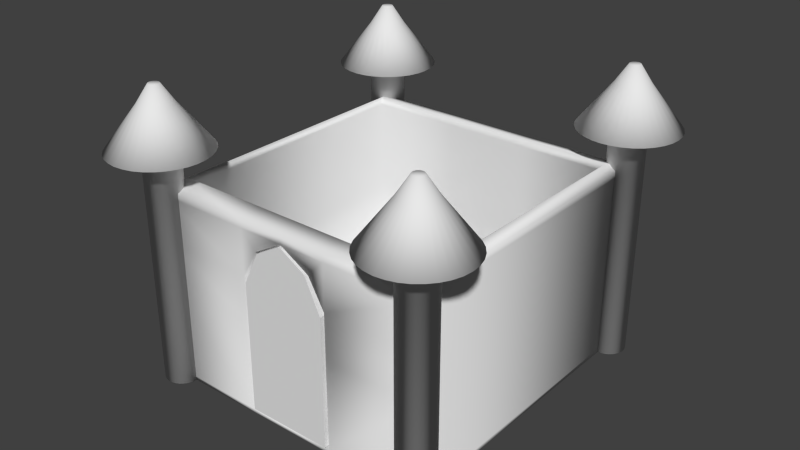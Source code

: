# Source: Castle.blend  (saved by Blender 2.76.0; exported with 4.5.12 LTS)
import bpy
from mathutils import Matrix  # noqa: F401  (used for matrix-valued properties, if any)

bpy.ops.wm.read_factory_settings(use_empty=True)
scene = bpy.context.scene
scene.name = 'Scene'

# ---- collections
col_collection_1 = bpy.data.collections.new('Collection 1'); scene.collection.children.link(col_collection_1)

# ---- world
world_world = bpy.data.worlds.new('World'); scene.world = world_world
world_world.color = (0.05088, 0.05088, 0.05088)
world_world.use_sun_shadow = False
world_world.sun_shadow_jitter_overblur = 0.0
world_world.cycles.sampling_method = 'MANUAL'
world_world.cycles.sample_map_resolution = 256

# ---- meshes
me_cube_002 = bpy.data.meshes.new('Cube.002')
me_cube_002.from_pydata([(-2.458, -0.183, 0.0), (-2.458, -0.183, 7.414), (-2.458, 0.183, 0.0), (-2.458, 0.183, 7.414), (2.458, -0.183, 0.0), (2.458, -0.183, 7.414), (2.458, 0.183, 0.0), (2.458, 0.183, 7.414), (-1.55, -0.183, 9.318), (-1.55, 0.183, 9.318), (1.55, -0.183, 9.318), (1.55, 0.183, 9.318), (-0.108, -0.183, 10.16), (-0.108, 0.183, 10.16), (0.108, -0.183, 10.16), (0.108, 0.183, 10.16), (0.0, 0.183, 7.414), (0.0, 0.183, 0.0), (0.0, -0.183, 7.414), (0.0, -0.183, 0.0), (0.0, 0.183, 9.318), (0.0, -0.183, 9.318), (0.0, 0.183, 10.16), (0.0, -0.183, 10.16)], [], [(1, 3, 2, 0), (16, 7, 6, 17), (7, 5, 4, 6), (18, 1, 0, 19), (19, 17, 6, 4), (5, 7, 11, 10), (10, 11, 15, 14), (3, 1, 8, 9), (18, 5, 10, 21), (16, 3, 9, 20), (23, 22, 13, 12), (9, 8, 12, 13), (21, 10, 14, 23), (20, 9, 13, 22), (11, 20, 22, 15), (8, 21, 23, 12), (14, 15, 22, 23), (7, 16, 20, 11), (1, 18, 21, 8), (0, 2, 17, 19), (5, 18, 19, 4), (3, 16, 17, 2)])
me_cube_002.use_remesh_preserve_volume = False
me_cube_002.use_remesh_preserve_attributes = False
me_cube_002.use_mirror_vertex_groups = False
me_cube_002.update()
me_cube_001 = bpy.data.meshes.new('Cube.001')
me_cube_001.from_pydata([(7.561, 7.421, 10.39), (7.561, -7.421, 10.39), (8.071, -8.549, -0.986), (8.071, -8.549, 10.06), (8.071, 8.549, -0.986), (8.071, 8.549, 10.06), (7.561, 7.421, -0.7595), (7.561, -7.421, -0.7595), (8.071, 8.549, 9.658), (8.071, -8.549, 9.658), (7.561, -7.421, 9.934), (7.561, 7.421, 9.934), (8.071, 8.549, -0.7662), (8.071, -8.549, -0.7662), (8.073, -7.552, 12.19), (8.073, -7.552, -0.986), (8.078, 9.564, -0.986), (8.078, 9.564, 12.19), (8.273, 9.545, -0.986), (8.273, 9.545, 12.19), (8.46, 9.488, -0.986), (8.46, 9.488, 12.19), (8.633, 9.395, -0.986), (8.633, 9.395, 12.19), (8.785, 9.271, -0.986), (8.785, 9.271, 12.19), (8.909, 9.12, -0.986), (8.909, 9.12, 12.19), (9.001, 8.947, -0.986), (9.001, 8.947, 12.19), (9.058, 8.759, -0.986), (9.058, 8.759, 12.19), (9.078, 8.564, -0.986), (9.078, 8.564, 12.19), (9.058, 8.369, -0.986), (9.058, 8.369, 12.19), (9.001, 8.181, -0.986), (9.001, 8.181, 12.19), (8.909, 8.008, -0.986), (8.909, 8.008, 12.19), (8.785, 7.857, -0.986), (8.785, 7.857, 12.19), (8.633, 7.733, -0.986), (8.633, 7.733, 12.19), (8.46, 7.64, -0.986), (8.46, 7.64, 12.19), (8.273, 7.583, -0.986), (8.273, 7.583, 12.19), (8.078, 7.564, -0.986), (8.078, 7.564, 12.19), (7.882, 7.583, -0.986), (7.882, 7.583, 12.19), (7.695, 7.64, -0.986), (7.695, 7.64, 12.19), (7.522, 7.733, -0.986), (7.522, 7.733, 12.19), (7.37, 7.857, -0.986), (7.37, 7.857, 12.19), (7.246, 8.008, -0.986), (7.246, 8.008, 12.19), (7.154, 8.181, -0.986), (7.154, 8.181, 12.19), (7.097, 8.369, -0.986), (7.097, 8.369, 12.19), (7.078, 8.564, -0.986), (7.078, 8.564, 12.19), (7.097, 8.759, -0.986), (7.097, 8.759, 12.19), (7.154, 8.947, -0.986), (7.154, 8.947, 12.19), (7.246, 9.12, -0.986), (7.246, 9.12, 12.19), (7.37, 9.271, -0.986), (7.37, 9.271, 12.19), (7.522, 9.395, -0.986), (7.522, 9.395, 12.19), (7.695, 9.488, -0.986), (7.695, 9.488, 12.19), (7.882, 9.545, -0.986), (7.882, 9.545, 12.19), (8.268, -7.571, -0.986), (8.268, -7.571, 12.19), (8.455, -7.628, -0.986), (8.455, -7.628, 12.19), (8.628, -7.72, -0.986), (8.628, -7.72, 12.19), (8.78, -7.845, -0.986), (8.78, -7.845, 12.19), (8.904, -7.996, -0.986), (8.904, -7.996, 12.19), (8.996, -8.169, -0.986), (8.996, -8.169, 12.19), (9.053, -8.357, -0.986), (9.053, -8.357, 12.19), (9.073, -8.552, -0.986), (9.073, -8.552, 12.19), (9.053, -8.747, -0.986), (9.053, -8.747, 12.19), (8.996, -8.934, -0.986), (8.996, -8.934, 12.19), (8.904, -9.107, -0.986), (8.904, -9.107, 12.19), (8.78, -9.259, -0.986), (8.78, -9.259, 12.19), (8.628, -9.383, -0.986), (8.628, -9.383, 12.19), (8.455, -9.476, -0.986), (8.455, -9.476, 12.19), (8.268, -9.532, -0.986), (8.268, -9.532, 12.19), (8.073, -9.552, -0.986), (8.073, -9.552, 12.19), (7.877, -9.532, -0.986), (7.877, -9.532, 12.19), (7.69, -9.476, -0.986), (7.69, -9.476, 12.19), (7.517, -9.383, -0.986), (7.517, -9.383, 12.19), (7.365, -9.259, -0.986), (7.365, -9.259, 12.19), (7.241, -9.107, -0.986), (7.241, -9.107, 12.19), (7.149, -8.934, -0.986), (7.149, -8.934, 12.19), (7.092, -8.747, -0.986), (7.092, -8.747, 12.19), (7.073, -8.552, -0.986), (7.073, -8.552, 12.19), (7.092, -8.357, -0.986), (7.092, -8.357, 12.19), (7.149, -8.169, -0.986), (7.149, -8.169, 12.19), (7.241, -7.996, -0.986), (7.241, -7.996, 12.19), (7.365, -7.845, -0.986), (7.365, -7.845, 12.19), (7.517, -7.72, -0.986), (7.517, -7.72, 12.19), (7.69, -7.628, -0.986), (7.69, -7.628, 12.19), (7.877, -7.571, -0.986), (7.877, -7.571, 12.19), (8.073, -5.765, 12.19), (8.078, 11.35, 12.19), (8.621, 11.3, 12.19), (9.144, 11.14, 12.19), (9.626, 10.88, 12.19), (10.05, 10.53, 12.19), (10.39, 10.11, 12.19), (10.65, 9.63, 12.19), (10.81, 9.108, 12.19), (10.86, 8.564, 12.19), (10.81, 8.02, 12.19), (10.65, 7.498, 12.19), (10.39, 7.016, 12.19), (10.05, 6.594, 12.19), (9.626, 6.247, 12.19), (9.144, 5.99, 12.19), (8.621, 5.831, 12.19), (8.078, 5.778, 12.19), (7.534, 5.831, 12.19), (7.011, 5.99, 12.19), (6.529, 6.247, 12.19), (6.107, 6.594, 12.19), (5.761, 7.016, 12.19), (5.503, 7.498, 12.19), (5.345, 8.02, 12.19), (5.291, 8.564, 12.19), (5.345, 9.108, 12.19), (5.503, 9.63, 12.19), (5.761, 10.11, 12.19), (6.107, 10.53, 12.19), (6.529, 10.88, 12.19), (7.011, 11.14, 12.19), (7.534, 11.3, 12.19), (8.616, -5.819, 12.19), (9.139, -5.977, 12.19), (9.621, -6.235, 12.19), (10.04, -6.581, 12.19), (10.39, -7.004, 12.19), (10.65, -7.485, 12.19), (10.81, -8.008, 12.19), (10.86, -8.552, 12.19), (10.81, -9.095, 12.19), (10.65, -9.618, 12.19), (10.39, -10.1, 12.19), (10.04, -10.52, 12.19), (9.621, -10.87, 12.19), (9.139, -11.13, 12.19), (8.616, -11.28, 12.19), (8.073, -11.34, 12.19), (7.529, -11.28, 12.19), (7.006, -11.13, 12.19), (6.524, -10.87, 12.19), (6.102, -10.52, 12.19), (5.756, -10.1, 12.19), (5.498, -9.618, 12.19), (5.34, -9.095, 12.19), (5.286, -8.552, 12.19), (5.34, -8.008, 12.19), (5.498, -7.485, 12.19), (5.756, -7.004, 12.19), (6.102, -6.581, 12.19), (6.524, -6.235, 12.19), (7.006, -5.977, 12.19), (7.529, -5.819, 12.19), (8.073, -7.574, 14.55), (8.078, 9.542, 14.55), (8.268, 9.523, 14.55), (8.452, 9.467, 14.55), (8.621, 9.377, 14.55), (8.769, 9.255, 14.55), (8.89, 9.107, 14.55), (8.981, 8.938, 14.55), (9.036, 8.755, 14.55), (9.055, 8.564, 14.55), (9.036, 8.373, 14.55), (8.981, 8.19, 14.55), (8.89, 8.021, 14.55), (8.769, 7.873, 14.55), (8.621, 7.751, 14.55), (8.452, 7.661, 14.55), (8.268, 7.605, 14.55), (8.078, 7.586, 14.55), (7.887, 7.605, 14.55), (7.703, 7.661, 14.55), (7.534, 7.751, 14.55), (7.386, 7.873, 14.55), (7.265, 8.021, 14.55), (7.174, 8.19, 14.55), (7.119, 8.373, 14.55), (7.1, 8.564, 14.55), (7.119, 8.755, 14.55), (7.174, 8.938, 14.55), (7.265, 9.107, 14.55), (7.386, 9.255, 14.55), (7.534, 9.377, 14.55), (7.703, 9.467, 14.55), (7.887, 9.523, 14.55), (8.263, -7.593, 14.55), (8.447, -7.648, 14.55), (8.616, -7.739, 14.55), (8.764, -7.86, 14.55), (8.885, -8.008, 14.55), (8.976, -8.178, 14.55), (9.031, -8.361, 14.55), (9.05, -8.552, 14.55), (9.031, -8.742, 14.55), (8.976, -8.926, 14.55), (8.885, -9.095, 14.55), (8.764, -9.243, 14.55), (8.616, -9.365, 14.55), (8.447, -9.455, 14.55), (8.263, -9.511, 14.55), (8.073, -9.529, 14.55), (7.882, -9.511, 14.55), (7.698, -9.455, 14.55), (7.529, -9.365, 14.55), (7.381, -9.243, 14.55), (7.26, -9.095, 14.55), (7.169, -8.926, 14.55), (7.114, -8.742, 14.55), (7.095, -8.552, 14.55), (7.114, -8.361, 14.55), (7.169, -8.178, 14.55), (7.26, -8.008, 14.55), (7.381, -7.86, 14.55), (7.529, -7.739, 14.55), (7.698, -7.648, 14.55), (7.882, -7.593, 14.55), (8.073, -8.245, 15.58), (8.078, 8.87, 15.58), (8.137, 8.865, 15.58), (8.195, 8.847, 15.58), (8.248, 8.819, 15.58), (8.294, 8.781, 15.58), (8.332, 8.734, 15.58), (8.361, 8.681, 15.58), (8.378, 8.624, 15.58), (8.384, 8.564, 15.58), (8.378, 8.504, 15.58), (8.361, 8.447, 15.58), (8.332, 8.394, 15.58), (8.294, 8.347, 15.58), (8.248, 8.309, 15.58), (8.195, 8.281, 15.58), (8.137, 8.263, 15.58), (8.078, 8.258, 15.58), (8.018, 8.263, 15.58), (7.96, 8.281, 15.58), (7.907, 8.309, 15.58), (7.861, 8.347, 15.58), (7.823, 8.394, 15.58), (7.794, 8.447, 15.58), (7.777, 8.504, 15.58), (7.771, 8.564, 15.58), (7.777, 8.624, 15.58), (7.794, 8.681, 15.58), (7.823, 8.734, 15.58), (7.861, 8.781, 15.58), (7.907, 8.819, 15.58), (7.96, 8.847, 15.58), (8.018, 8.865, 15.58), (8.132, -8.251, 15.58), (8.19, -8.269, 15.58), (8.243, -8.297, 15.58), (8.289, -8.335, 15.58), (8.327, -8.381, 15.58), (8.356, -8.434, 15.58), (8.373, -8.492, 15.58), (8.379, -8.552, 15.58), (8.373, -8.611, 15.58), (8.356, -8.669, 15.58), (8.327, -8.722, 15.58), (8.289, -8.768, 15.58), (8.243, -8.806, 15.58), (8.19, -8.835, 15.58), (8.132, -8.852, 15.58), (8.073, -8.858, 15.58), (8.013, -8.852, 15.58), (7.955, -8.835, 15.58), (7.902, -8.806, 15.58), (7.856, -8.768, 15.58), (7.818, -8.722, 15.58), (7.789, -8.669, 15.58), (7.772, -8.611, 15.58), (7.766, -8.552, 15.58), (7.772, -8.492, 15.58), (7.789, -8.434, 15.58), (7.818, -8.381, 15.58), (7.856, -8.335, 15.58), (7.902, -8.297, 15.58), (7.955, -8.269, 15.58), (8.013, -8.251, 15.58), (2.472, -7.421, 10.39), (2.639, 8.549, 10.06), (2.639, -8.549, -0.986), (2.472, 7.421, 10.39), (2.639, 8.549, -0.986), (2.639, -8.549, 10.06), (2.472, -7.421, -0.7595), (2.472, 7.421, -0.7595), (2.639, -8.549, 9.658), (2.639, 8.549, 9.658), (2.472, -7.421, 9.934), (2.472, 7.421, 9.934), (2.639, -8.549, -0.7662), (2.639, 8.549, -0.7662), (0.0, -8.549, -0.986), (0.0, 8.549, -0.986), (0.0, -7.421, -0.7595), (0.0, 7.421, -0.7595), (0.0, -7.421, 10.39), (0.0, 8.549, 10.06), (0.0, 7.421, 10.39), (0.0, -8.549, 10.06), (0.0, 7.421, -0.7595), (0.0, -8.549, 9.658), (0.0, 8.549, 9.658), (0.0, -7.421, 9.934), (0.0, 7.421, 9.934), (0.0, 8.549, -0.7662), (0.0, -8.549, -0.7662), (8.071, 8.549, 4.446), (8.071, -8.549, 4.446), (2.639, 8.549, 4.446), (2.639, -8.549, 4.446), (0.0, 8.549, 4.446), (7.561, -7.421, 4.587), (7.561, 7.421, 4.587), (2.472, -7.421, 4.587), (2.472, 7.421, 4.587), (0.0, 7.421, 4.587), (7.561, -7.421, 7.261), (7.561, 7.421, 7.261), (8.071, 8.549, 7.052), (8.071, -8.549, 7.052), (2.639, 8.549, 7.052), (2.639, -8.549, 7.052), (0.0, 8.549, 7.052), (2.472, -7.421, 7.261), (2.472, 7.421, 7.261), (0.0, 7.421, 7.261), (1.625, -7.421, 8.913), (1.709, -8.549, 8.671)], [], [(347, 12, 4, 338), (12, 13, 2, 4), (336, 338, 4, 2), (3, 5, 0, 1), (339, 3, 1, 334), (368, 369, 6, 7), (5, 3, 9, 8), (335, 5, 8, 343), (334, 1, 10, 344), (1, 0, 11, 10), (363, 364, 13, 12), (365, 363, 12, 347), (136, 137, 139, 138), (16, 17, 19, 18), (134, 135, 137, 136), (18, 19, 21, 20), (132, 133, 135, 134), (20, 21, 23, 22), (130, 131, 133, 132), (22, 23, 25, 24), (128, 129, 131, 130), (24, 25, 27, 26), (126, 127, 129, 128), (26, 27, 29, 28), (124, 125, 127, 126), (28, 29, 31, 30), (122, 123, 125, 124), (30, 31, 33, 32), (120, 121, 123, 122), (32, 33, 35, 34), (118, 119, 121, 120), (34, 35, 37, 36), (116, 117, 119, 118), (36, 37, 39, 38), (114, 115, 117, 116), (38, 39, 41, 40), (112, 113, 115, 114), (40, 41, 43, 42), (110, 111, 113, 112), (42, 43, 45, 44), (108, 109, 111, 110), (44, 45, 47, 46), (106, 107, 109, 108), (46, 47, 49, 48), (104, 105, 107, 106), (48, 49, 51, 50), (102, 103, 105, 104), (50, 51, 53, 52), (100, 101, 103, 102), (52, 53, 55, 54), (98, 99, 101, 100), (54, 55, 57, 56), (96, 97, 99, 98), (56, 57, 59, 58), (94, 95, 97, 96), (58, 59, 61, 60), (92, 93, 95, 94), (60, 61, 63, 62), (90, 91, 93, 92), (62, 63, 65, 64), (88, 89, 91, 90), (64, 65, 67, 66), (86, 87, 89, 88), (66, 67, 69, 68), (84, 85, 87, 86), (68, 69, 71, 70), (15, 80, 82, 84, 86, 88, 90, 92, 94, 96, 98, 100, 102, 104, 106, 108, 110, 112, 114, 116, 118, 120, 122, 124, 126, 128, 130, 132, 134, 136, 138, 140), (82, 83, 85, 84), (70, 71, 73, 72), (138, 139, 141, 140), (80, 81, 83, 82), (72, 73, 75, 74), (140, 141, 14, 15), (15, 14, 81, 80), (74, 75, 77, 76), (105, 103, 186, 187), (78, 79, 17, 16), (76, 77, 79, 78), (119, 117, 193, 194), (16, 18, 20, 22, 24, 26, 28, 30, 32, 34, 36, 38, 40, 42, 44, 46, 48, 50, 52, 54, 56, 58, 60, 62, 64, 66, 68, 70, 72, 74, 76, 78), (165, 164, 228, 229), (205, 204, 268, 269), (45, 43, 156, 157), (133, 131, 200, 201), (81, 14, 142, 175), (35, 33, 151, 152), (77, 75, 172, 173), (25, 23, 146, 147), (67, 65, 167, 168), (87, 85, 177, 178), (135, 133, 201, 202), (115, 113, 191, 192), (101, 99, 184, 185), (57, 55, 162, 163), (47, 45, 157, 158), (137, 135, 202, 203), (37, 35, 152, 153), (79, 77, 173, 174), (97, 95, 182, 183), (83, 81, 175, 176), (111, 109, 189, 190), (27, 25, 147, 148), (69, 67, 168, 169), (121, 119, 194, 195), (59, 57, 163, 164), (139, 137, 203, 204), (17, 79, 174, 143), (49, 47, 158, 159), (93, 91, 180, 181), (107, 105, 187, 188), (39, 37, 153, 154), (123, 121, 195, 196), (141, 139, 204, 205), (29, 27, 148, 149), (19, 17, 143, 144), (71, 69, 169, 170), (61, 59, 164, 165), (89, 87, 178, 179), (125, 123, 196, 197), (117, 115, 192, 193), (103, 101, 185, 186), (51, 49, 159, 160), (14, 141, 205, 142), (41, 39, 154, 155), (127, 125, 197, 198), (31, 29, 149, 150), (99, 97, 183, 184), (73, 71, 170, 171), (85, 83, 176, 177), (113, 111, 190, 191), (21, 19, 144, 145), (63, 61, 165, 166), (53, 51, 160, 161), (129, 127, 198, 199), (43, 41, 155, 156), (95, 93, 181, 182), (109, 107, 188, 189), (33, 31, 150, 151), (75, 73, 171, 172), (131, 129, 199, 200), (23, 21, 145, 146), (65, 63, 166, 167), (55, 53, 161, 162), (91, 89, 179, 180), (215, 214, 278, 279), (231, 230, 294, 295), (193, 192, 256, 257), (142, 205, 269, 206), (177, 176, 240, 241), (150, 149, 213, 214), (166, 165, 229, 230), (182, 181, 245, 246), (167, 166, 230, 231), (151, 150, 214, 215), (187, 186, 250, 251), (152, 151, 215, 216), (168, 167, 231, 232), (192, 191, 255, 256), (176, 175, 239, 240), (153, 152, 216, 217), (169, 168, 232, 233), (181, 180, 244, 245), (170, 169, 233, 234), (154, 153, 217, 218), (186, 185, 249, 250), (155, 154, 218, 219), (171, 170, 234, 235), (191, 190, 254, 255), (172, 171, 235, 236), (156, 155, 219, 220), (175, 142, 206, 239), (180, 179, 243, 244), (173, 172, 236, 237), (157, 156, 220, 221), (185, 184, 248, 249), (158, 157, 221, 222), (174, 173, 237, 238), (190, 189, 253, 254), (143, 174, 238, 207), (159, 158, 222, 223), (195, 194, 258, 259), (196, 195, 259, 260), (179, 178, 242, 243), (144, 143, 207, 208), (197, 196, 260, 261), (160, 159, 223, 224), (184, 183, 247, 248), (198, 197, 261, 262), (161, 160, 224, 225), (145, 144, 208, 209), (199, 198, 262, 263), (189, 188, 252, 253), (146, 145, 209, 210), (200, 199, 263, 264), (162, 161, 225, 226), (194, 193, 257, 258), (201, 200, 264, 265), (178, 177, 241, 242), (147, 146, 210, 211), (202, 201, 265, 266), (163, 162, 226, 227), (183, 182, 246, 247), (203, 202, 266, 267), (164, 163, 227, 228), (148, 147, 211, 212), (204, 203, 267, 268), (188, 187, 251, 252), (149, 148, 212, 213), (272, 271, 302, 301, 300, 299, 298, 297, 296, 295, 294, 293, 292, 291, 290, 289, 288, 287, 286, 285, 284, 283, 282, 281, 280, 279, 278, 277, 276, 275, 274, 273), (303, 270, 333, 332, 331, 330, 329, 328, 327, 326, 325, 324, 323, 322, 321, 320, 319, 318, 317, 316, 315, 314, 313, 312, 311, 310, 309, 308, 307, 306, 305, 304), (251, 250, 314, 315), (216, 215, 279, 280), (232, 231, 295, 296), (256, 255, 319, 320), (240, 239, 303, 304), (217, 216, 280, 281), (233, 232, 296, 297), (245, 244, 308, 309), (234, 233, 297, 298), (218, 217, 281, 282), (250, 249, 313, 314), (219, 218, 282, 283), (235, 234, 298, 299), (255, 254, 318, 319), (236, 235, 299, 300), (220, 219, 283, 284), (239, 206, 270, 303), (244, 243, 307, 308), (237, 236, 300, 301), (221, 220, 284, 285), (249, 248, 312, 313), (222, 221, 285, 286), (238, 237, 301, 302), (254, 253, 317, 318), (207, 238, 302, 271), (223, 222, 286, 287), (259, 258, 322, 323), (260, 259, 323, 324), (243, 242, 306, 307), (208, 207, 271, 272), (261, 260, 324, 325), (224, 223, 287, 288), (248, 247, 311, 312), (262, 261, 325, 326), (225, 224, 288, 289), (209, 208, 272, 273), (263, 262, 326, 327), (253, 252, 316, 317), (210, 209, 273, 274), (264, 263, 327, 328), (226, 225, 289, 290), (258, 257, 321, 322), (265, 264, 328, 329), (242, 241, 305, 306), (211, 210, 274, 275), (266, 265, 329, 330), (227, 226, 290, 291), (247, 246, 310, 311), (267, 266, 330, 331), (228, 227, 291, 292), (212, 211, 275, 276), (268, 267, 331, 332), (252, 251, 315, 316), (213, 212, 276, 277), (269, 268, 332, 333), (229, 228, 292, 293), (257, 256, 320, 321), (206, 269, 333, 270), (241, 240, 304, 305), (214, 213, 277, 278), (230, 229, 293, 294), (246, 245, 309, 310), (364, 366, 346, 13), (0, 337, 345, 11), (3, 339, 342, 9), (7, 6, 341, 340), (370, 368, 7, 340), (13, 346, 336, 2), (5, 335, 337, 0), (338, 336, 348, 349), (340, 341, 351, 350), (337, 335, 353, 354), (365, 347, 361, 367), (342, 339, 355, 357), (334, 344, 359, 352), (339, 334, 352, 355), (369, 371, 341, 6), (335, 343, 358, 353), (345, 337, 354, 360), (347, 338, 349, 361), (380, 378, 384, 383), (383, 384, 357, 359), (381, 345, 360, 382), (362, 348, 336, 346), (346, 340, 350, 362), (341, 371, 372, 356), (346, 366, 370, 340), (374, 381, 371, 369), (377, 365, 367, 379), (380, 373, 368, 370), (376, 378, 366, 364), (377, 375, 363, 365), (375, 376, 364, 363), (373, 374, 369, 368), (10, 11, 374, 373), (8, 9, 376, 375), (343, 8, 375, 377), (9, 342, 378, 376), (344, 10, 373, 380), (343, 377, 379, 358), (11, 345, 381, 374), (371, 381, 382, 372), (366, 378, 380, 370), (342, 357, 384, 378), (344, 380, 383, 359)])
me_cube_001.polygons.foreach_set('use_smooth', [True] * 315)
me_cube_001.use_remesh_preserve_volume = False
me_cube_001.use_remesh_preserve_attributes = False
me_cube_001.use_mirror_vertex_groups = False
me_cube_001.update()

# ---- objects
ob_drawbridge = bpy.data.objects.new('DrawBridge', me_cube_002)
ob_castle = bpy.data.objects.new('Castle', me_cube_001)

# ---- transforms, parenting, visibility, modifiers, constraints
ob_drawbridge.location = (-0.001492, -8.45, -0.6615)
ob_drawbridge.lineart.crease_threshold = 0.0
ob_castle.location = (0.0, 0.0, 0.0)
ob_castle.lineart.crease_threshold = 0.0
_m = ob_castle.modifiers.new('Mirror', 'MIRROR')
_m.use_clip = True

# ---- collection membership
col_collection_1.objects.link(ob_drawbridge)
col_collection_1.objects.link(ob_castle)

# ---- scene / render settings (as saved in the file)
scene.frame_start = 1; scene.frame_end = 250; scene.frame_set(1)
scene.render.engine = 'BLENDER_EEVEE_NEXT'
scene.render.resolution_percentage = 50
scene.render.dither_intensity = 0.0
scene.cycles.use_denoising = False
scene.cycles.samples = 10
scene.cycles.sampling_pattern = 'TABULATED_SOBOL'
scene.cycles.light_sampling_threshold = 0.0
scene.cycles.use_adaptive_sampling = False
scene.cycles.use_light_tree = False
scene.cycles.blur_glossy = 0.0
scene.cycles.pixel_filter_type = 'GAUSSIAN'
scene.cycles.sample_clamp_indirect = 0.0
scene.view_settings.view_transform = 'Standard'
bpy.context.view_layer.update()

# ---- added for rendering (the .blend has no active camera and no usable light): camera, sun
cam_auto = bpy.data.cameras.new('AutoCamera')
cam_auto.lens = 50.0
cam_auto.sensor_width = 36.0
cam_auto.clip_end = 1000.0
ob_auto_camera = bpy.data.objects.new('AutoCamera', cam_auto)
scene.collection.objects.link(ob_auto_camera)
ob_auto_camera.location = (32.8601, -39.426, 33.5861)
ob_auto_camera.rotation_euler = (1.09748, -7.21219e-08, 0.694738)
scene.camera = ob_auto_camera
light_auto_sun = bpy.data.lights.new('AutoSun', 'SUN')
light_auto_sun.energy = 3.0
light_auto_sun.angle = 0.0523599
ob_auto_sun = bpy.data.objects.new('AutoSun', light_auto_sun)
scene.collection.objects.link(ob_auto_sun)
ob_auto_sun.rotation_euler = (0.872665, 0.174533, 0.523599)
bpy.context.view_layer.update()
